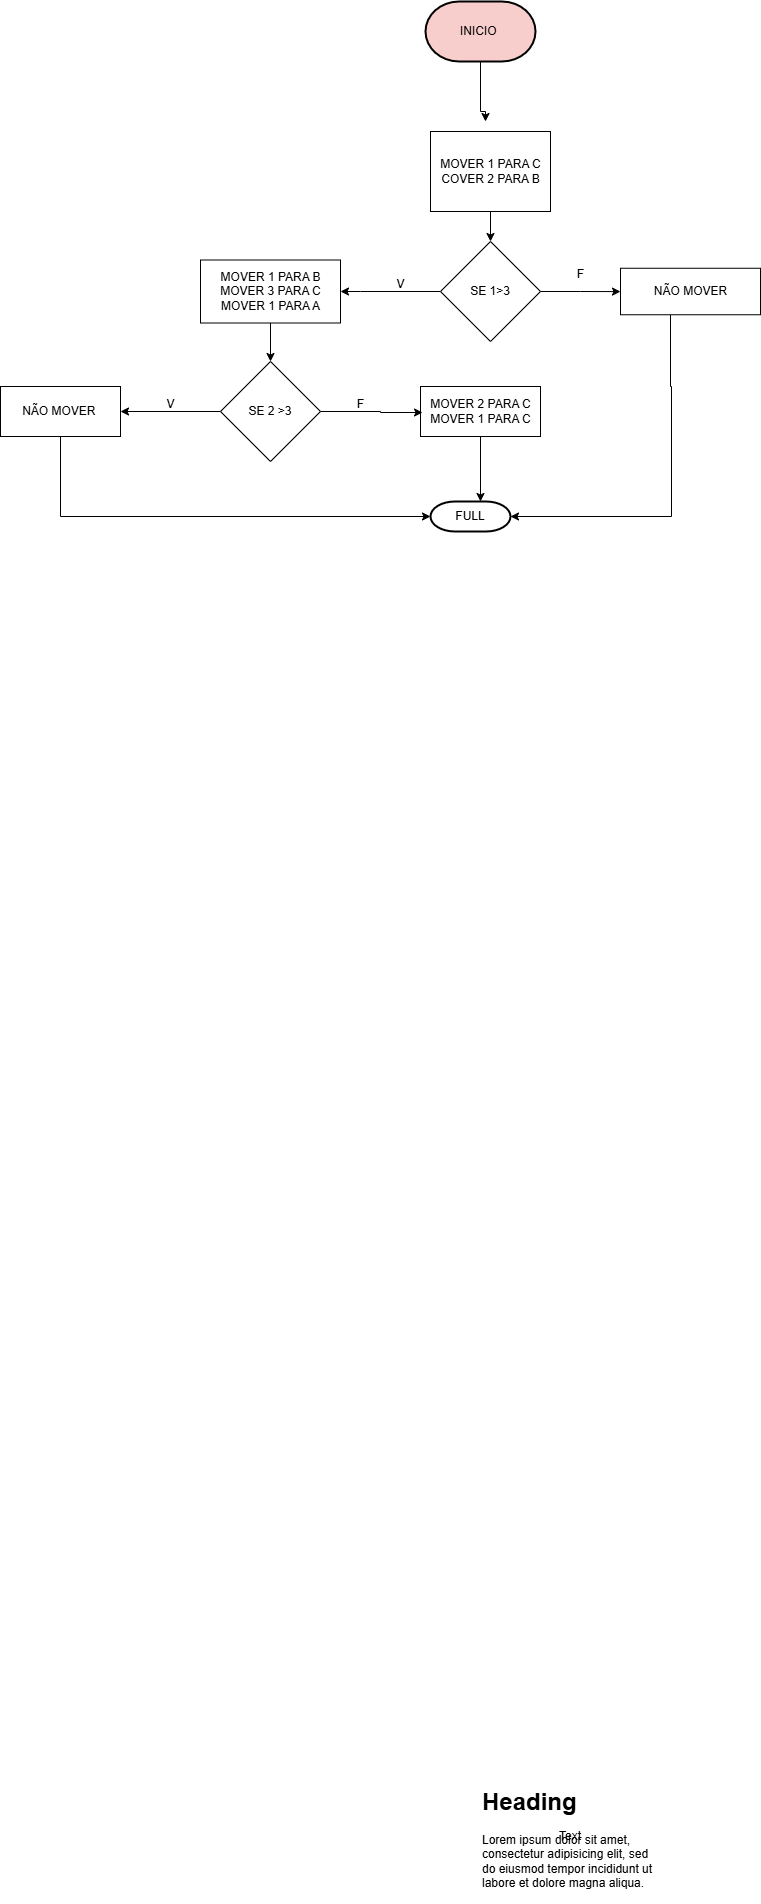

The diagram above was exported from draw.io. Its source (the exported page's mxGraphModel, read from the mxfile embedded in the PNG):
<mxGraphModel dx="2462" dy="3161" grid="1" gridSize="10" guides="1" tooltips="1" connect="1" arrows="1" fold="1" page="1" pageScale="1" pageWidth="827" pageHeight="1169" math="0" shadow="0">
  <root>
    <mxCell id="0" />
    <mxCell id="1" parent="0" />
    <mxCell id="whIDifF9FREFbRYEyW8J-4" value="&lt;h1 style=&quot;margin-top: 0px;&quot;&gt;Heading&lt;/h1&gt;&lt;p&gt;Lorem ipsum dolor sit amet, consectetur adipisicing elit, sed do eiusmod tempor incididunt ut labore et dolore magna aliqua.&lt;/p&gt;" style="text;html=1;whiteSpace=wrap;overflow=hidden;rounded=0;" vertex="1" parent="1">
      <mxGeometry x="320" y="-250" width="180" height="120" as="geometry" />
    </mxCell>
    <mxCell id="whIDifF9FREFbRYEyW8J-5" value="Text" style="text;html=1;align=center;verticalAlign=middle;whiteSpace=wrap;rounded=0;" vertex="1" parent="1">
      <mxGeometry x="380" y="-210" width="60" height="30" as="geometry" />
    </mxCell>
    <mxCell id="whIDifF9FREFbRYEyW8J-18" style="edgeStyle=orthogonalEdgeStyle;rounded=0;orthogonalLoop=1;jettySize=auto;html=1;" edge="1" parent="1" source="whIDifF9FREFbRYEyW8J-11">
      <mxGeometry relative="1" as="geometry">
        <mxPoint x="325" y="-1910" as="targetPoint" />
        <Array as="points">
          <mxPoint x="320" y="-1920" />
          <mxPoint x="325" y="-1920" />
        </Array>
      </mxGeometry>
    </mxCell>
    <mxCell id="whIDifF9FREFbRYEyW8J-11" value="INICIO&amp;nbsp;" style="strokeWidth=2;html=1;shape=mxgraph.flowchart.terminator;whiteSpace=wrap;fillColor=#F8CECC;" vertex="1" parent="1">
      <mxGeometry x="265" y="-2030" width="110" height="60" as="geometry" />
    </mxCell>
    <mxCell id="whIDifF9FREFbRYEyW8J-21" value="" style="edgeStyle=orthogonalEdgeStyle;rounded=0;orthogonalLoop=1;jettySize=auto;html=1;" edge="1" parent="1" source="whIDifF9FREFbRYEyW8J-12" target="whIDifF9FREFbRYEyW8J-14">
      <mxGeometry relative="1" as="geometry" />
    </mxCell>
    <mxCell id="whIDifF9FREFbRYEyW8J-12" value="MOVER 1 PARA C&lt;div&gt;COVER 2 PARA B&lt;/div&gt;" style="verticalLabelPosition=middle;verticalAlign=middle;shape=mxgraph.basic.rect;fillColor2=none;strokeWidth=1;size=20;indent=5;html=1;labelPosition=center;align=center;" vertex="1" parent="1">
      <mxGeometry x="270" y="-1900" width="120" height="80" as="geometry" />
    </mxCell>
    <mxCell id="whIDifF9FREFbRYEyW8J-27" value="" style="edgeStyle=orthogonalEdgeStyle;rounded=0;orthogonalLoop=1;jettySize=auto;html=1;" edge="1" parent="1" source="whIDifF9FREFbRYEyW8J-14" target="whIDifF9FREFbRYEyW8J-23">
      <mxGeometry relative="1" as="geometry" />
    </mxCell>
    <mxCell id="whIDifF9FREFbRYEyW8J-29" value="" style="edgeStyle=orthogonalEdgeStyle;rounded=0;orthogonalLoop=1;jettySize=auto;html=1;" edge="1" parent="1" source="whIDifF9FREFbRYEyW8J-14" target="whIDifF9FREFbRYEyW8J-22">
      <mxGeometry relative="1" as="geometry">
        <Array as="points">
          <mxPoint x="200" y="-1740" />
          <mxPoint x="200" y="-1740" />
        </Array>
      </mxGeometry>
    </mxCell>
    <mxCell id="whIDifF9FREFbRYEyW8J-14" value="SE 1&amp;gt;3" style="rhombus;whiteSpace=wrap;html=1;" vertex="1" parent="1">
      <mxGeometry x="280" y="-1790" width="100" height="100" as="geometry" />
    </mxCell>
    <mxCell id="whIDifF9FREFbRYEyW8J-36" value="" style="edgeStyle=orthogonalEdgeStyle;rounded=0;orthogonalLoop=1;jettySize=auto;html=1;" edge="1" parent="1" source="whIDifF9FREFbRYEyW8J-22" target="whIDifF9FREFbRYEyW8J-24">
      <mxGeometry relative="1" as="geometry" />
    </mxCell>
    <mxCell id="whIDifF9FREFbRYEyW8J-22" value="MOVER 1 PARA B&lt;div&gt;MOVER 3 PARA C&lt;/div&gt;&lt;div&gt;MOVER 1 PARA A&lt;/div&gt;" style="verticalLabelPosition=middle;verticalAlign=middle;html=1;shape=mxgraph.basic.rect;fillColor2=none;strokeWidth=1;size=20;indent=5;labelPosition=center;align=center;" vertex="1" parent="1">
      <mxGeometry x="40" y="-1771.5" width="140" height="63" as="geometry" />
    </mxCell>
    <mxCell id="whIDifF9FREFbRYEyW8J-33" style="edgeStyle=orthogonalEdgeStyle;rounded=0;orthogonalLoop=1;jettySize=auto;html=1;entryX=1;entryY=0.5;entryDx=0;entryDy=0;entryPerimeter=0;" edge="1" parent="1" source="whIDifF9FREFbRYEyW8J-23" target="whIDifF9FREFbRYEyW8J-30">
      <mxGeometry relative="1" as="geometry">
        <mxPoint x="510" y="-1570" as="targetPoint" />
        <Array as="points">
          <mxPoint x="510" y="-1645" />
          <mxPoint x="511" y="-1645" />
          <mxPoint x="511" y="-1515" />
        </Array>
      </mxGeometry>
    </mxCell>
    <mxCell id="whIDifF9FREFbRYEyW8J-23" value="NÃO MOVER" style="verticalLabelPosition=middle;verticalAlign=middle;html=1;shape=mxgraph.basic.rect;fillColor2=none;strokeWidth=1;size=20;indent=5;labelPosition=center;align=center;" vertex="1" parent="1">
      <mxGeometry x="460" y="-1763.25" width="140" height="46.5" as="geometry" />
    </mxCell>
    <mxCell id="whIDifF9FREFbRYEyW8J-35" value="" style="edgeStyle=orthogonalEdgeStyle;rounded=0;orthogonalLoop=1;jettySize=auto;html=1;" edge="1" parent="1" source="whIDifF9FREFbRYEyW8J-24" target="whIDifF9FREFbRYEyW8J-25">
      <mxGeometry relative="1" as="geometry" />
    </mxCell>
    <mxCell id="whIDifF9FREFbRYEyW8J-24" value="SE 2 &amp;gt;3" style="rhombus;whiteSpace=wrap;html=1;" vertex="1" parent="1">
      <mxGeometry x="60" y="-1670" width="100" height="100" as="geometry" />
    </mxCell>
    <mxCell id="whIDifF9FREFbRYEyW8J-25" value="NÃO MOVER&amp;nbsp;" style="verticalLabelPosition=middle;verticalAlign=middle;html=1;shape=mxgraph.basic.rect;fillColor2=none;strokeWidth=1;size=20;indent=5;labelPosition=center;align=center;" vertex="1" parent="1">
      <mxGeometry x="-160" y="-1645" width="120" height="50" as="geometry" />
    </mxCell>
    <mxCell id="whIDifF9FREFbRYEyW8J-26" value="MOVER 2 PARA C&lt;div&gt;MOVER 1 PARA C&lt;/div&gt;" style="verticalLabelPosition=middle;verticalAlign=middle;html=1;shape=mxgraph.basic.rect;fillColor2=none;strokeWidth=1;size=20;indent=5;labelPosition=center;align=center;" vertex="1" parent="1">
      <mxGeometry x="260" y="-1645" width="120" height="50" as="geometry" />
    </mxCell>
    <mxCell id="whIDifF9FREFbRYEyW8J-30" value="FULL" style="strokeWidth=2;html=1;shape=mxgraph.flowchart.terminator;whiteSpace=wrap;" vertex="1" parent="1">
      <mxGeometry x="270" y="-1530" width="80" height="30" as="geometry" />
    </mxCell>
    <mxCell id="whIDifF9FREFbRYEyW8J-38" style="edgeStyle=orthogonalEdgeStyle;rounded=0;orthogonalLoop=1;jettySize=auto;html=1;entryX=0.017;entryY=0.52;entryDx=0;entryDy=0;entryPerimeter=0;" edge="1" parent="1" source="whIDifF9FREFbRYEyW8J-24" target="whIDifF9FREFbRYEyW8J-26">
      <mxGeometry relative="1" as="geometry">
        <Array as="points">
          <mxPoint x="220" y="-1620" />
          <mxPoint x="220" y="-1619" />
        </Array>
      </mxGeometry>
    </mxCell>
    <mxCell id="whIDifF9FREFbRYEyW8J-41" style="edgeStyle=orthogonalEdgeStyle;rounded=0;orthogonalLoop=1;jettySize=auto;html=1;entryX=0;entryY=0.5;entryDx=0;entryDy=0;entryPerimeter=0;" edge="1" parent="1" source="whIDifF9FREFbRYEyW8J-25" target="whIDifF9FREFbRYEyW8J-30">
      <mxGeometry relative="1" as="geometry">
        <Array as="points">
          <mxPoint x="-100" y="-1515" />
        </Array>
      </mxGeometry>
    </mxCell>
    <mxCell id="whIDifF9FREFbRYEyW8J-44" style="edgeStyle=orthogonalEdgeStyle;rounded=0;orthogonalLoop=1;jettySize=auto;html=1;entryX=0.625;entryY=0;entryDx=0;entryDy=0;entryPerimeter=0;" edge="1" parent="1" source="whIDifF9FREFbRYEyW8J-26" target="whIDifF9FREFbRYEyW8J-30">
      <mxGeometry relative="1" as="geometry" />
    </mxCell>
    <mxCell id="whIDifF9FREFbRYEyW8J-45" value="V" style="text;html=1;align=center;verticalAlign=middle;resizable=0;points=[];autosize=1;strokeColor=none;fillColor=none;" vertex="1" parent="1">
      <mxGeometry x="-5" y="-1642" width="30" height="30" as="geometry" />
    </mxCell>
    <mxCell id="whIDifF9FREFbRYEyW8J-46" value="F" style="text;html=1;align=center;verticalAlign=middle;resizable=0;points=[];autosize=1;strokeColor=none;fillColor=none;" vertex="1" parent="1">
      <mxGeometry x="185" y="-1642" width="30" height="30" as="geometry" />
    </mxCell>
    <mxCell id="whIDifF9FREFbRYEyW8J-47" value="V" style="text;html=1;align=center;verticalAlign=middle;resizable=0;points=[];autosize=1;strokeColor=none;fillColor=none;" vertex="1" parent="1">
      <mxGeometry x="225" y="-1762" width="30" height="30" as="geometry" />
    </mxCell>
    <mxCell id="whIDifF9FREFbRYEyW8J-48" value="F" style="text;html=1;align=center;verticalAlign=middle;resizable=0;points=[];autosize=1;strokeColor=none;fillColor=none;" vertex="1" parent="1">
      <mxGeometry x="405" y="-1772" width="30" height="30" as="geometry" />
    </mxCell>
  </root>
</mxGraphModel>